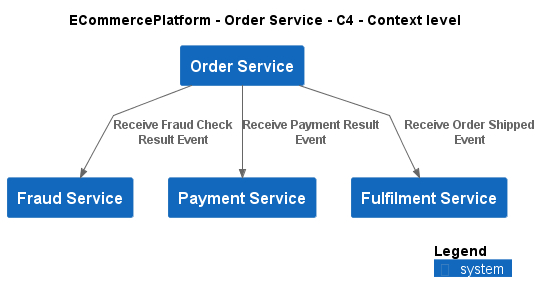

The diagram above was rendered by PlantUML. Its source (embedded in the PNG):
@startuml
!include ..\..\..\.c4s\C4_Context.puml

AddElementTag("c4interflow:lifecycle:new", $bgColor=green, $fontColor=#ffffff, $borderColor=green, $shadowing="False")
AddElementTag("c4interflow:lifecycle:changed", $bgColor=orange, $fontColor=#ffffff, $borderColor=orange, $shadowing="False")
AddElementTag("c4interflow:lifecycle:removed", $bgColor=red, $fontColor=#ffffff, $borderColor=red, $shadowing="False")

AddRelTag("c4interflow:lifecycle:new", $textColor=green, $lineColor=green)
AddRelTag("c4interflow:lifecycle:changed", $textColor=orange, $lineColor=orange)
AddRelTag("c4interflow:lifecycle:removed", $textColor=red, $lineColor=red)

SHOW_PERSON_PORTRAIT()
LAYOUT_TOP_DOWN()

skinparam linetype polyline

title ECommercePlatform - Order Service - C4 - Context level

System(ECommercePlatform.SoftwareSystems.OrderService, "Order Service", "")
System(ECommercePlatform.SoftwareSystems.FraudService, "Fraud Service", "")
System(ECommercePlatform.SoftwareSystems.PaymentService, "Payment Service", "")
System(ECommercePlatform.SoftwareSystems.FulfilmentService, "Fulfilment Service", "")

Rel(ECommercePlatform.SoftwareSystems.OrderService, ECommercePlatform.SoftwareSystems.FraudService, "Receive Fraud Check Result Event")
Rel(ECommercePlatform.SoftwareSystems.OrderService, ECommercePlatform.SoftwareSystems.PaymentService, "Receive Payment Result Event")
Rel(ECommercePlatform.SoftwareSystems.OrderService, ECommercePlatform.SoftwareSystems.FulfilmentService, "Receive Order Shipped Event")


SHOW_LEGEND()
@enduml